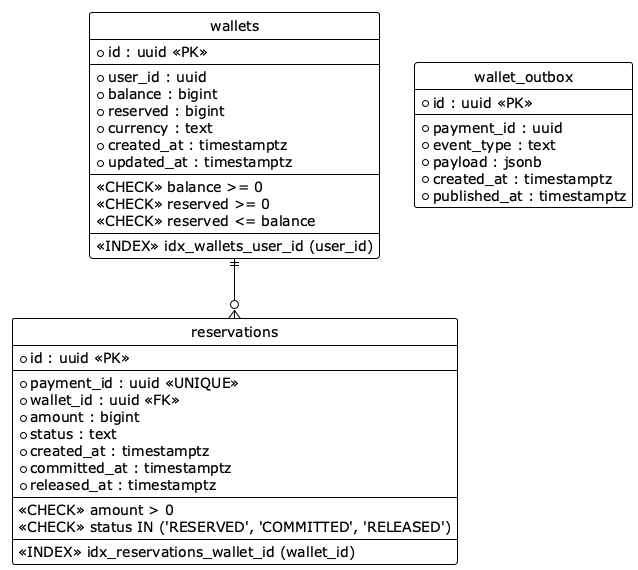

The diagram above was rendered by PlantUML. Its source (embedded in the PNG):
@startuml erd-wallet
!theme plain
hide circle

entity "wallets" {
  * id : uuid <<PK>>
  --
  * user_id : uuid
  * balance : bigint
  * reserved : bigint
  * currency : text
  * created_at : timestamptz
  * updated_at : timestamptz
  --
  <<CHECK>> balance >= 0
  <<CHECK>> reserved >= 0
  <<CHECK>> reserved <= balance
  --
  <<INDEX>> idx_wallets_user_id (user_id)
}

entity "reservations" {
  * id : uuid <<PK>>
  --
  * payment_id : uuid <<UNIQUE>>
  * wallet_id : uuid <<FK>>
  * amount : bigint
  * status : text
  * created_at : timestamptz
  * committed_at : timestamptz
  * released_at : timestamptz
  --
  <<CHECK>> amount > 0
  <<CHECK>> status IN ('RESERVED', 'COMMITTED', 'RELEASED')
  --
  <<INDEX>> idx_reservations_wallet_id (wallet_id)
}

entity "wallet_outbox" {
  * id : uuid <<PK>>
  --
  * payment_id : uuid
  * event_type : text
  * payload : jsonb
  * created_at : timestamptz
  * published_at : timestamptz
}

wallets ||--o{ reservations

@enduml